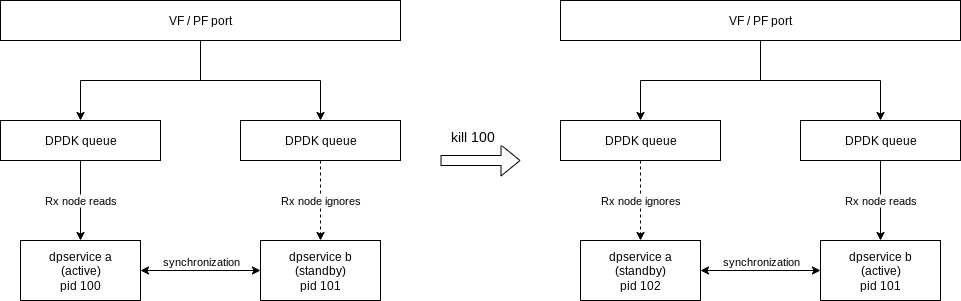

The diagram above was exported from draw.io. Its source (the exported page's mxGraphModel, read from the mxfile embedded in the PNG):
<mxGraphModel dx="1426" dy="888" grid="1" gridSize="10" guides="1" tooltips="1" connect="1" arrows="1" fold="1" page="1" pageScale="1" pageWidth="1169" pageHeight="827" math="0" shadow="0">
  <root>
    <mxCell id="0" />
    <mxCell id="1" parent="0" />
    <mxCell id="7nnkJEkl6N_4zNgZAD6o-3" value="synchronization" style="edgeStyle=orthogonalEdgeStyle;rounded=0;orthogonalLoop=1;jettySize=auto;html=1;exitX=1;exitY=0.5;exitDx=0;exitDy=0;entryX=0;entryY=0.5;entryDx=0;entryDy=0;startArrow=classic;startFill=1;verticalAlign=bottom;" edge="1" parent="1" source="7nnkJEkl6N_4zNgZAD6o-1" target="7nnkJEkl6N_4zNgZAD6o-2">
      <mxGeometry relative="1" as="geometry" />
    </mxCell>
    <mxCell id="7nnkJEkl6N_4zNgZAD6o-1" value="dpservice a&lt;br&gt;(active)&lt;div&gt;pid 100&lt;/div&gt;" style="rounded=0;whiteSpace=wrap;html=1;" vertex="1" parent="1">
      <mxGeometry x="100" y="280" width="120" height="60" as="geometry" />
    </mxCell>
    <mxCell id="7nnkJEkl6N_4zNgZAD6o-2" value="dpservice b&lt;br&gt;(standby)&lt;div&gt;pid 101&lt;/div&gt;" style="rounded=0;whiteSpace=wrap;html=1;" vertex="1" parent="1">
      <mxGeometry x="340" y="280" width="120" height="60" as="geometry" />
    </mxCell>
    <mxCell id="7nnkJEkl6N_4zNgZAD6o-5" value="Rx node reads" style="edgeStyle=orthogonalEdgeStyle;rounded=0;orthogonalLoop=1;jettySize=auto;html=1;exitX=0.5;exitY=1;exitDx=0;exitDy=0;entryX=0.5;entryY=0;entryDx=0;entryDy=0;verticalAlign=middle;" edge="1" parent="1" source="7nnkJEkl6N_4zNgZAD6o-8" target="7nnkJEkl6N_4zNgZAD6o-1">
      <mxGeometry relative="1" as="geometry">
        <mxPoint x="290" y="310" as="sourcePoint" />
      </mxGeometry>
    </mxCell>
    <mxCell id="7nnkJEkl6N_4zNgZAD6o-6" value="Rx node ignores" style="edgeStyle=orthogonalEdgeStyle;rounded=0;orthogonalLoop=1;jettySize=auto;html=1;exitX=0.5;exitY=1;exitDx=0;exitDy=0;entryX=0.5;entryY=0;entryDx=0;entryDy=0;dashed=1;verticalAlign=middle;" edge="1" parent="1" source="7nnkJEkl6N_4zNgZAD6o-9" target="7nnkJEkl6N_4zNgZAD6o-2">
      <mxGeometry relative="1" as="geometry">
        <mxPoint x="290" y="310" as="sourcePoint" />
      </mxGeometry>
    </mxCell>
    <mxCell id="7nnkJEkl6N_4zNgZAD6o-10" style="edgeStyle=orthogonalEdgeStyle;rounded=0;orthogonalLoop=1;jettySize=auto;html=1;exitX=0.5;exitY=1;exitDx=0;exitDy=0;entryX=0.5;entryY=0;entryDx=0;entryDy=0;" edge="1" parent="1" source="7nnkJEkl6N_4zNgZAD6o-7" target="7nnkJEkl6N_4zNgZAD6o-8">
      <mxGeometry relative="1" as="geometry" />
    </mxCell>
    <mxCell id="7nnkJEkl6N_4zNgZAD6o-11" style="edgeStyle=orthogonalEdgeStyle;rounded=0;orthogonalLoop=1;jettySize=auto;html=1;exitX=0.5;exitY=1;exitDx=0;exitDy=0;entryX=0.5;entryY=0;entryDx=0;entryDy=0;" edge="1" parent="1" source="7nnkJEkl6N_4zNgZAD6o-7" target="7nnkJEkl6N_4zNgZAD6o-9">
      <mxGeometry relative="1" as="geometry" />
    </mxCell>
    <mxCell id="7nnkJEkl6N_4zNgZAD6o-7" value="VF / PF port" style="rounded=0;whiteSpace=wrap;html=1;" vertex="1" parent="1">
      <mxGeometry x="80" y="40" width="400" height="40" as="geometry" />
    </mxCell>
    <mxCell id="7nnkJEkl6N_4zNgZAD6o-8" value="DPDK queue" style="rounded=0;whiteSpace=wrap;html=1;" vertex="1" parent="1">
      <mxGeometry x="80" y="160" width="160" height="40" as="geometry" />
    </mxCell>
    <mxCell id="7nnkJEkl6N_4zNgZAD6o-9" value="DPDK queue" style="rounded=0;whiteSpace=wrap;html=1;" vertex="1" parent="1">
      <mxGeometry x="320" y="160" width="160" height="40" as="geometry" />
    </mxCell>
    <mxCell id="7nnkJEkl6N_4zNgZAD6o-13" value="kill 100&amp;nbsp; &amp;nbsp;&amp;nbsp;" style="shape=flexArrow;endArrow=classic;html=1;rounded=0;verticalAlign=bottom;fontSize=14;spacingBottom=13;" edge="1" parent="1">
      <mxGeometry width="50" height="50" relative="1" as="geometry">
        <mxPoint x="520" y="200" as="sourcePoint" />
        <mxPoint x="600" y="200" as="targetPoint" />
      </mxGeometry>
    </mxCell>
    <mxCell id="7nnkJEkl6N_4zNgZAD6o-16" value="dpservice b&lt;br&gt;(active)&lt;br&gt;pid 101" style="rounded=0;whiteSpace=wrap;html=1;" vertex="1" parent="1">
      <mxGeometry x="900" y="280" width="120" height="60" as="geometry" />
    </mxCell>
    <mxCell id="7nnkJEkl6N_4zNgZAD6o-18" value="Rx node reads" style="edgeStyle=orthogonalEdgeStyle;rounded=0;orthogonalLoop=1;jettySize=auto;html=1;exitX=0.5;exitY=1;exitDx=0;exitDy=0;entryX=0.5;entryY=0;entryDx=0;entryDy=0;verticalAlign=middle;" edge="1" source="7nnkJEkl6N_4zNgZAD6o-23" target="7nnkJEkl6N_4zNgZAD6o-16" parent="1">
      <mxGeometry relative="1" as="geometry">
        <mxPoint x="850" y="310" as="sourcePoint" />
      </mxGeometry>
    </mxCell>
    <mxCell id="7nnkJEkl6N_4zNgZAD6o-20" style="edgeStyle=orthogonalEdgeStyle;rounded=0;orthogonalLoop=1;jettySize=auto;html=1;exitX=0.5;exitY=1;exitDx=0;exitDy=0;entryX=0.5;entryY=0;entryDx=0;entryDy=0;" edge="1" source="7nnkJEkl6N_4zNgZAD6o-21" target="7nnkJEkl6N_4zNgZAD6o-23" parent="1">
      <mxGeometry relative="1" as="geometry" />
    </mxCell>
    <mxCell id="7nnkJEkl6N_4zNgZAD6o-29" style="edgeStyle=orthogonalEdgeStyle;rounded=0;orthogonalLoop=1;jettySize=auto;html=1;exitX=0.5;exitY=1;exitDx=0;exitDy=0;entryX=0.5;entryY=0;entryDx=0;entryDy=0;" edge="1" parent="1" source="7nnkJEkl6N_4zNgZAD6o-21" target="7nnkJEkl6N_4zNgZAD6o-25">
      <mxGeometry relative="1" as="geometry" />
    </mxCell>
    <mxCell id="7nnkJEkl6N_4zNgZAD6o-21" value="VF / PF port" style="rounded=0;whiteSpace=wrap;html=1;" vertex="1" parent="1">
      <mxGeometry x="640" y="40" width="400" height="40" as="geometry" />
    </mxCell>
    <mxCell id="7nnkJEkl6N_4zNgZAD6o-23" value="DPDK queue" style="rounded=0;whiteSpace=wrap;html=1;" vertex="1" parent="1">
      <mxGeometry x="880" y="160" width="160" height="40" as="geometry" />
    </mxCell>
    <mxCell id="7nnkJEkl6N_4zNgZAD6o-25" value="DPDK queue" style="rounded=0;whiteSpace=wrap;html=1;" vertex="1" parent="1">
      <mxGeometry x="640" y="160" width="160" height="40" as="geometry" />
    </mxCell>
    <mxCell id="7nnkJEkl6N_4zNgZAD6o-26" value="Rx node ignores" style="edgeStyle=orthogonalEdgeStyle;rounded=0;orthogonalLoop=1;jettySize=auto;html=1;exitX=0.5;exitY=1;exitDx=0;exitDy=0;entryX=0.5;entryY=0;entryDx=0;entryDy=0;verticalAlign=middle;dashed=1;" edge="1" source="7nnkJEkl6N_4zNgZAD6o-25" target="7nnkJEkl6N_4zNgZAD6o-27" parent="1">
      <mxGeometry relative="1" as="geometry">
        <mxPoint x="850" y="350" as="sourcePoint" />
      </mxGeometry>
    </mxCell>
    <mxCell id="7nnkJEkl6N_4zNgZAD6o-31" value="synchronization" style="edgeStyle=orthogonalEdgeStyle;rounded=0;orthogonalLoop=1;jettySize=auto;html=1;exitX=1;exitY=0.5;exitDx=0;exitDy=0;entryX=0;entryY=0.5;entryDx=0;entryDy=0;verticalAlign=bottom;startArrow=classic;startFill=1;" edge="1" parent="1" source="7nnkJEkl6N_4zNgZAD6o-27" target="7nnkJEkl6N_4zNgZAD6o-16">
      <mxGeometry relative="1" as="geometry" />
    </mxCell>
    <mxCell id="7nnkJEkl6N_4zNgZAD6o-27" value="dpservice a&lt;br&gt;(standby)&lt;div&gt;pid 102&lt;/div&gt;" style="rounded=0;whiteSpace=wrap;html=1;" vertex="1" parent="1">
      <mxGeometry x="660" y="280" width="120" height="60" as="geometry" />
    </mxCell>
  </root>
</mxGraphModel>